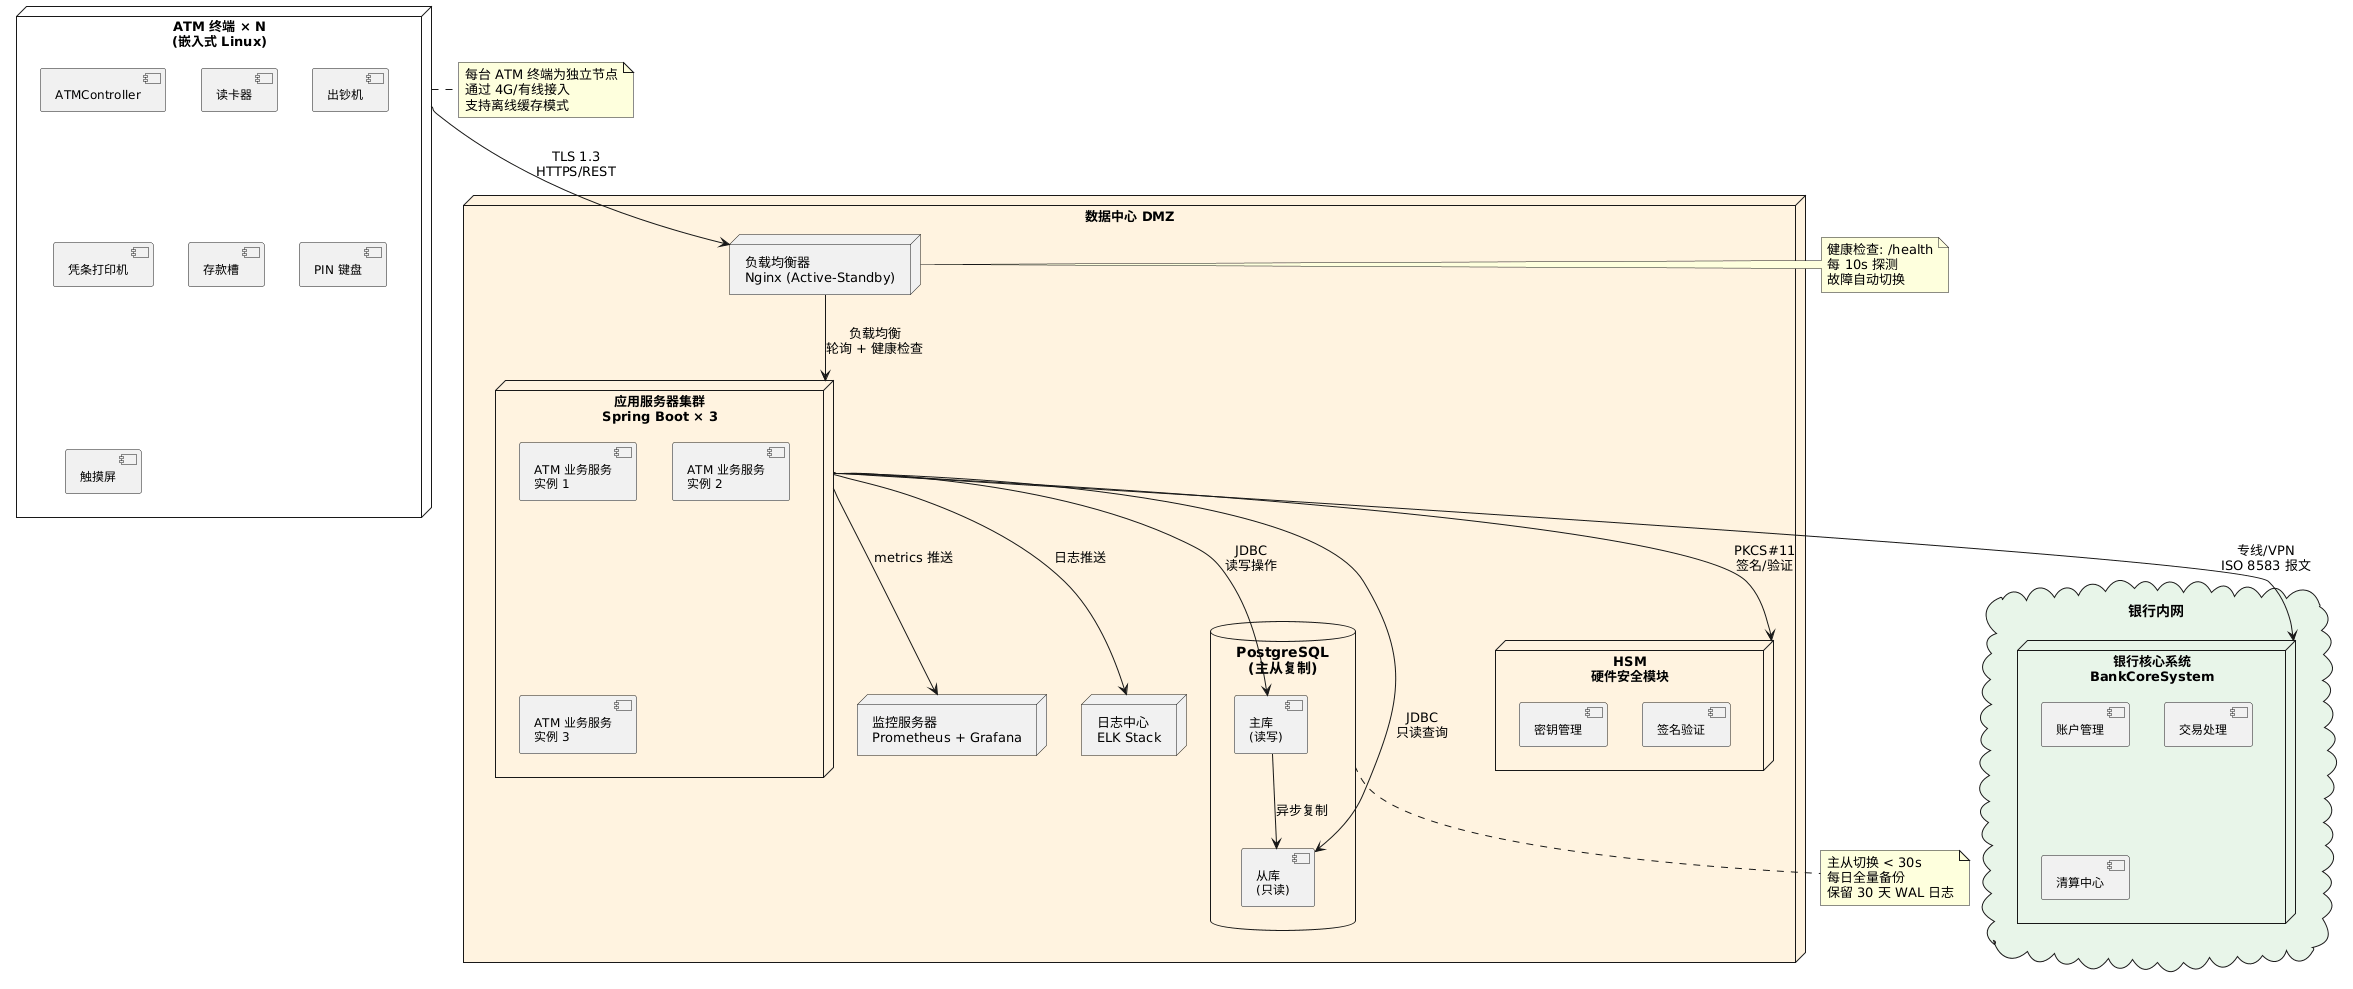

The diagram above was rendered by PlantUML. Its source (embedded in the PNG):
@startuml
skinparam backgroundColor #FFFFFF
skinparam defaultFontName SimSun
skinparam nodeFontSize 13
skinparam componentFontSize 12

cloud "银行内网" #E8F5E9 {
  node "银行核心系统\nBankCoreSystem" as Bank {
    [账户管理] as BankAcct
    [交易处理] as BankTx
    [清算中心] as BankClear
  }
}

node "数据中心 DMZ" #FFF3E0 {
  node "负载均衡器\nNginx (Active-Standby)" as LB {
  }

  node "应用服务器集群\nSpring Boot × 3" as AppCluster {
    [ATM 业务服务\n实例 1] as App1
    [ATM 业务服务\n实例 2] as App2
    [ATM 业务服务\n实例 3] as App3
  }

  database "PostgreSQL\n(主从复制)" as DB {
    [主库\n(读写)] as DBMaster
    [从库\n(只读)] as DBSlave
  }

  node "HSM\n硬件安全模块" as HSM {
    [密钥管理]
    [签名验证]
  }

  node "监控服务器\nPrometheus + Grafana" as Monitor
  node "日志中心\nELK Stack" as ELK
}

node "ATM 终端 × N\n(嵌入式 Linux)" as ATMTerminal {
  [ATMController]
  [读卡器]
  [出钞机]
  [凭条打印机]
  [存款槽]
  [PIN 键盘]
  [触摸屏]
}

' 连接关系
ATMTerminal --> LB : TLS 1.3\nHTTPS/REST
LB --> AppCluster : 负载均衡\n轮询 + 健康检查

AppCluster --> DBMaster : JDBC\n读写操作
AppCluster --> DBSlave : JDBC\n只读查询
AppCluster --> HSM : PKCS#11\n签名/验证
AppCluster --> Bank : 专线/VPN\nISO 8583 报文

DBMaster --> DBSlave : 异步复制

AppCluster --> Monitor : metrics 推送
AppCluster --> ELK : 日志推送

note right of LB
  健康检查: /health
  每 10s 探测
  故障自动切换
end note

note bottom of DB
  主从切换 < 30s
  每日全量备份
  保留 30 天 WAL 日志
end note

note right of ATMTerminal
  每台 ATM 终端为独立节点
  通过 4G/有线接入
  支持离线缓存模式
end note
@enduml